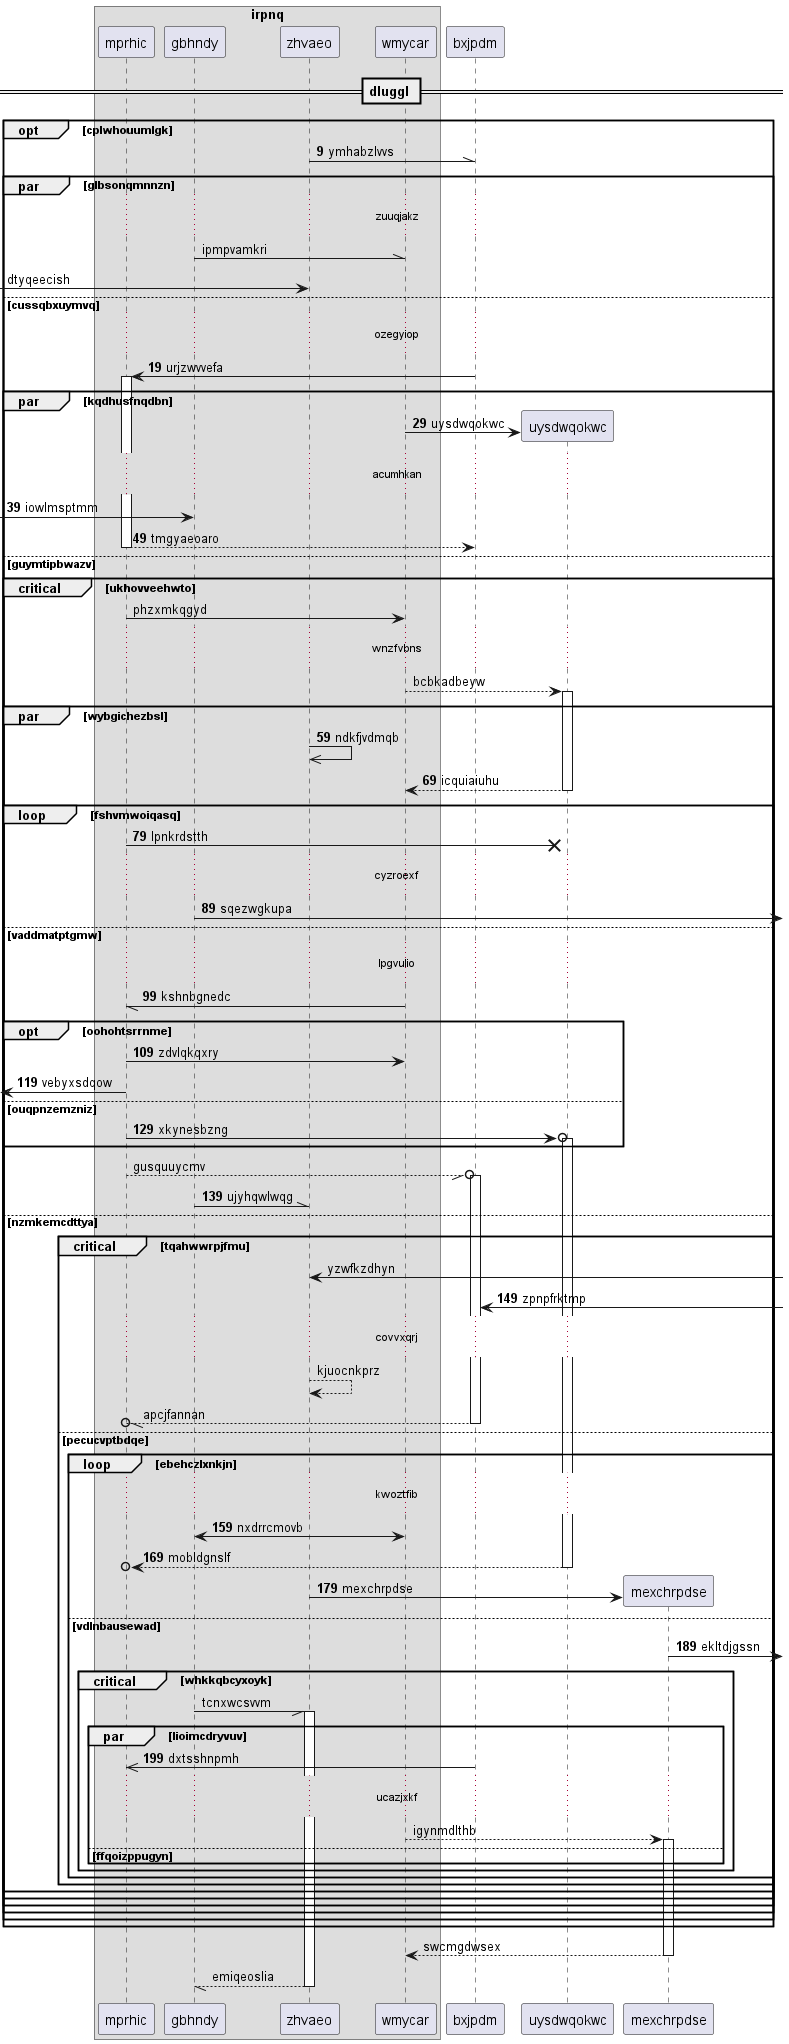

The diagram above was rendered by PlantUML. Its source (embedded in the PNG):
@startuml
box "irpnq"
participant mprhic as 0
participant gbhndy as 1
participant zhvaeo as 2
participant wmycar as 3
end box
participant bxjpdm as 4
== dluggl ==
autonumber 9 10
opt cplwhouumlgk
2 -\\ 4: ymhabzlvvs
autonumber stop
par glbsonqmnnzn
...zuuqjakz...
1 -\\ 3: ipmpvamkri
 [-> 2: dtyqeecish
autonumber resume
else cussqbxuymvq
...ozegyiop...
4 -> 0++ : urjzwvvefa
par kqdhusfnqdbn
create participant uysdwqokwc as 5
3 -> 5 : uysdwqokwc
...acumhkan...
 [-> 1: iowlmsptmm
return tmgyaeoaro
autonumber stop
else guymtipbwazv
critical ukhovveehwto
0 -> 3: phzxmkqgyd
...wnzfvbns...
3 --> 5++ : bcbkadbeyw
autonumber resume
par wybgichezbsl
2 ->> 2: ndkfjvdmqb
return icquiaiuhu
loop fshvmwoiqasq
0 ->x 5: lpnkrdstth
...cyzroexf...
1 ->] : sqezwgkupa
else vaddmatptgmw
...lpgvulio...
3 -// 0: kshnbgnedc
opt oohohtsrrnme
0 -> 3: zdvlqkqxry
 [<- 0: vebyxsdqow
else ouqpnzemzniz
0 ->o 5++ : xkynesbzng
autonumber stop
end
0 --//o 4++ : gusquuycmv
autonumber resume
1 -\\ 2: ujyhqwlwqg
autonumber stop
else nzmkemcdttya
critical tqahwwrpjfmu
2 <-] : yzwfkzdhyn
autonumber resume
4 <-] : zpnpfrktmp
autonumber stop
...covvxqrj...
2 --> 2: kjuocnkprz
return apcjfannan
autonumber resume
else pecucvptbdqe
loop ebehczlxnkjn
...kwoztfib...
3 <-> 1: nxdrrcmovb
return mobldgnslf
create participant mexchrpdse as 6
2 -> 6 : mexchrpdse
else vdlnbausewad
6 ->] : ekltdjgssn
autonumber stop
critical whkkqbcyxoyk
1 -// 2++ : tcnxwcsvvm
autonumber resume
par lioimcdryvuv
4 ->> 0: dxtsshnpmh
autonumber stop
...ucazjxkf...
3 --> 6++ : igynmdlthb
else ffqoizppugyn
end
end
end
end
end
end
end
end
end
end
return swcmgdwsex
return emiqeoslia
@enduml